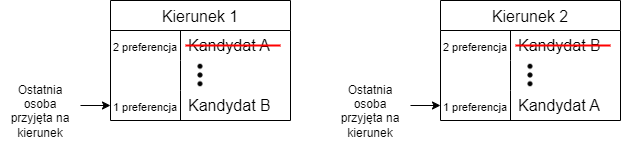

The diagram above was exported from draw.io. Its source (the exported page's mxGraphModel, read from the mxfile embedded in the PNG):
<mxGraphModel dx="1808" dy="626" grid="1" gridSize="10" guides="1" tooltips="1" connect="1" arrows="1" fold="1" page="1" pageScale="1" pageWidth="827" pageHeight="1169" math="0" shadow="0">
  <root>
    <mxCell id="0" />
    <mxCell id="1" parent="0" />
    <mxCell id="uZR4xmGE3PbE84iwXI2c-5" value="Kierunek 1" style="shape=table;startSize=30;container=1;collapsible=0;childLayout=tableLayout;fixedRows=1;rowLines=0;fontStyle=0;strokeColor=default;fontSize=16;" vertex="1" parent="1">
      <mxGeometry x="80" y="40" width="180" height="120" as="geometry" />
    </mxCell>
    <mxCell id="uZR4xmGE3PbE84iwXI2c-6" value="" style="shape=tableRow;horizontal=0;startSize=0;swimlaneHead=0;swimlaneBody=0;top=0;left=0;bottom=0;right=0;collapsible=0;dropTarget=0;fillColor=none;points=[[0,0.5],[1,0.5]];portConstraint=eastwest;strokeColor=inherit;fontSize=16;" vertex="1" parent="uZR4xmGE3PbE84iwXI2c-5">
      <mxGeometry y="30" width="180" height="30" as="geometry" />
    </mxCell>
    <mxCell id="uZR4xmGE3PbE84iwXI2c-7" value="&lt;font style=&quot;font-size: 11px;&quot;&gt;2 preferencja&lt;/font&gt;" style="shape=partialRectangle;html=1;whiteSpace=wrap;connectable=0;fillColor=none;top=0;left=0;bottom=0;right=0;overflow=hidden;pointerEvents=1;strokeColor=inherit;fontSize=16;" vertex="1" parent="uZR4xmGE3PbE84iwXI2c-6">
      <mxGeometry width="70" height="30" as="geometry">
        <mxRectangle width="70" height="30" as="alternateBounds" />
      </mxGeometry>
    </mxCell>
    <mxCell id="uZR4xmGE3PbE84iwXI2c-8" value="Kandydat A" style="shape=partialRectangle;html=1;whiteSpace=wrap;connectable=0;fillColor=none;top=0;left=0;bottom=0;right=0;align=left;spacingLeft=6;overflow=hidden;strokeColor=inherit;fontSize=16;" vertex="1" parent="uZR4xmGE3PbE84iwXI2c-6">
      <mxGeometry x="70" width="110" height="30" as="geometry">
        <mxRectangle width="110" height="30" as="alternateBounds" />
      </mxGeometry>
    </mxCell>
    <mxCell id="uZR4xmGE3PbE84iwXI2c-9" value="" style="shape=tableRow;horizontal=0;startSize=0;swimlaneHead=0;swimlaneBody=0;top=0;left=0;bottom=0;right=0;collapsible=0;dropTarget=0;fillColor=none;points=[[0,0.5],[1,0.5]];portConstraint=eastwest;strokeColor=inherit;fontSize=16;" vertex="1" parent="uZR4xmGE3PbE84iwXI2c-5">
      <mxGeometry y="60" width="180" height="30" as="geometry" />
    </mxCell>
    <mxCell id="uZR4xmGE3PbE84iwXI2c-10" value="" style="shape=partialRectangle;html=1;whiteSpace=wrap;connectable=0;fillColor=none;top=0;left=0;bottom=0;right=0;overflow=hidden;strokeColor=inherit;fontSize=16;" vertex="1" parent="uZR4xmGE3PbE84iwXI2c-9">
      <mxGeometry width="70" height="30" as="geometry">
        <mxRectangle width="70" height="30" as="alternateBounds" />
      </mxGeometry>
    </mxCell>
    <mxCell id="uZR4xmGE3PbE84iwXI2c-11" value="" style="shape=partialRectangle;html=1;whiteSpace=wrap;connectable=0;fillColor=none;top=0;left=0;bottom=0;right=0;align=left;spacingLeft=6;overflow=hidden;strokeColor=inherit;fontSize=16;" vertex="1" parent="uZR4xmGE3PbE84iwXI2c-9">
      <mxGeometry x="70" width="110" height="30" as="geometry">
        <mxRectangle width="110" height="30" as="alternateBounds" />
      </mxGeometry>
    </mxCell>
    <mxCell id="uZR4xmGE3PbE84iwXI2c-12" value="" style="shape=tableRow;horizontal=0;startSize=0;swimlaneHead=0;swimlaneBody=0;top=0;left=0;bottom=0;right=0;collapsible=0;dropTarget=0;fillColor=none;points=[[0,0.5],[1,0.5]];portConstraint=eastwest;strokeColor=inherit;fontSize=16;" vertex="1" parent="uZR4xmGE3PbE84iwXI2c-5">
      <mxGeometry y="90" width="180" height="30" as="geometry" />
    </mxCell>
    <mxCell id="uZR4xmGE3PbE84iwXI2c-13" value="&lt;font style=&quot;font-size: 11px;&quot;&gt;1 preferencja&lt;/font&gt;" style="shape=partialRectangle;html=1;whiteSpace=wrap;connectable=0;fillColor=none;top=0;left=0;bottom=0;right=0;overflow=hidden;strokeColor=inherit;fontSize=16;" vertex="1" parent="uZR4xmGE3PbE84iwXI2c-12">
      <mxGeometry width="70" height="30" as="geometry">
        <mxRectangle width="70" height="30" as="alternateBounds" />
      </mxGeometry>
    </mxCell>
    <mxCell id="uZR4xmGE3PbE84iwXI2c-14" value="Kandydat B" style="shape=partialRectangle;html=1;whiteSpace=wrap;connectable=0;fillColor=none;top=0;left=0;bottom=0;right=0;align=left;spacingLeft=6;overflow=hidden;strokeColor=inherit;fontSize=16;" vertex="1" parent="uZR4xmGE3PbE84iwXI2c-12">
      <mxGeometry x="70" width="110" height="30" as="geometry">
        <mxRectangle width="110" height="30" as="alternateBounds" />
      </mxGeometry>
    </mxCell>
    <mxCell id="uZR4xmGE3PbE84iwXI2c-16" value="" style="shape=image;html=1;verticalAlign=top;verticalLabelPosition=bottom;labelBackgroundColor=#ffffff;imageAspect=0;aspect=fixed;image=https://cdn0.iconfinder.com/data/icons/evericons-24px-vol-1/24/more-vertical-128.png" vertex="1" parent="1">
      <mxGeometry x="155" y="100" width="30" height="30" as="geometry" />
    </mxCell>
    <mxCell id="uZR4xmGE3PbE84iwXI2c-44" value="" style="endArrow=classic;html=1;rounded=0;entryX=0;entryY=0.5;entryDx=0;entryDy=0;" edge="1" parent="1" target="uZR4xmGE3PbE84iwXI2c-12">
      <mxGeometry width="50" height="50" relative="1" as="geometry">
        <mxPoint x="50" y="145" as="sourcePoint" />
        <mxPoint x="60" y="140" as="targetPoint" />
      </mxGeometry>
    </mxCell>
    <UserObject label="Ostatnia osoba przyjęta na kierunek" placeholders="1" name="Variable" id="uZR4xmGE3PbE84iwXI2c-46">
      <mxCell style="text;html=1;strokeColor=none;fillColor=none;align=center;verticalAlign=middle;whiteSpace=wrap;overflow=hidden;" vertex="1" parent="1">
        <mxGeometry x="-30" y="120" width="80" height="60" as="geometry" />
      </mxCell>
    </UserObject>
    <mxCell id="uZR4xmGE3PbE84iwXI2c-47" value="Kierunek 2" style="shape=table;startSize=30;container=1;collapsible=0;childLayout=tableLayout;fixedRows=1;rowLines=0;fontStyle=0;strokeColor=default;fontSize=16;" vertex="1" parent="1">
      <mxGeometry x="410" y="40" width="180" height="120" as="geometry" />
    </mxCell>
    <mxCell id="uZR4xmGE3PbE84iwXI2c-48" value="" style="shape=tableRow;horizontal=0;startSize=0;swimlaneHead=0;swimlaneBody=0;top=0;left=0;bottom=0;right=0;collapsible=0;dropTarget=0;fillColor=none;points=[[0,0.5],[1,0.5]];portConstraint=eastwest;strokeColor=inherit;fontSize=16;" vertex="1" parent="uZR4xmGE3PbE84iwXI2c-47">
      <mxGeometry y="30" width="180" height="30" as="geometry" />
    </mxCell>
    <mxCell id="uZR4xmGE3PbE84iwXI2c-49" value="&lt;font style=&quot;font-size: 11px;&quot;&gt;2 preferencja&lt;/font&gt;" style="shape=partialRectangle;html=1;whiteSpace=wrap;connectable=0;fillColor=none;top=0;left=0;bottom=0;right=0;overflow=hidden;pointerEvents=1;strokeColor=inherit;fontSize=16;" vertex="1" parent="uZR4xmGE3PbE84iwXI2c-48">
      <mxGeometry width="70" height="30" as="geometry">
        <mxRectangle width="70" height="30" as="alternateBounds" />
      </mxGeometry>
    </mxCell>
    <mxCell id="uZR4xmGE3PbE84iwXI2c-50" value="Kandydat B" style="shape=partialRectangle;html=1;whiteSpace=wrap;connectable=0;fillColor=none;top=0;left=0;bottom=0;right=0;align=left;spacingLeft=6;overflow=hidden;strokeColor=inherit;fontSize=16;" vertex="1" parent="uZR4xmGE3PbE84iwXI2c-48">
      <mxGeometry x="70" width="110" height="30" as="geometry">
        <mxRectangle width="110" height="30" as="alternateBounds" />
      </mxGeometry>
    </mxCell>
    <mxCell id="uZR4xmGE3PbE84iwXI2c-51" value="" style="shape=tableRow;horizontal=0;startSize=0;swimlaneHead=0;swimlaneBody=0;top=0;left=0;bottom=0;right=0;collapsible=0;dropTarget=0;fillColor=none;points=[[0,0.5],[1,0.5]];portConstraint=eastwest;strokeColor=inherit;fontSize=16;" vertex="1" parent="uZR4xmGE3PbE84iwXI2c-47">
      <mxGeometry y="60" width="180" height="30" as="geometry" />
    </mxCell>
    <mxCell id="uZR4xmGE3PbE84iwXI2c-52" value="" style="shape=partialRectangle;html=1;whiteSpace=wrap;connectable=0;fillColor=none;top=0;left=0;bottom=0;right=0;overflow=hidden;strokeColor=inherit;fontSize=16;" vertex="1" parent="uZR4xmGE3PbE84iwXI2c-51">
      <mxGeometry width="70" height="30" as="geometry">
        <mxRectangle width="70" height="30" as="alternateBounds" />
      </mxGeometry>
    </mxCell>
    <mxCell id="uZR4xmGE3PbE84iwXI2c-53" value="" style="shape=partialRectangle;html=1;whiteSpace=wrap;connectable=0;fillColor=none;top=0;left=0;bottom=0;right=0;align=left;spacingLeft=6;overflow=hidden;strokeColor=inherit;fontSize=16;" vertex="1" parent="uZR4xmGE3PbE84iwXI2c-51">
      <mxGeometry x="70" width="110" height="30" as="geometry">
        <mxRectangle width="110" height="30" as="alternateBounds" />
      </mxGeometry>
    </mxCell>
    <mxCell id="uZR4xmGE3PbE84iwXI2c-54" value="" style="shape=tableRow;horizontal=0;startSize=0;swimlaneHead=0;swimlaneBody=0;top=0;left=0;bottom=0;right=0;collapsible=0;dropTarget=0;fillColor=none;points=[[0,0.5],[1,0.5]];portConstraint=eastwest;strokeColor=inherit;fontSize=16;" vertex="1" parent="uZR4xmGE3PbE84iwXI2c-47">
      <mxGeometry y="90" width="180" height="30" as="geometry" />
    </mxCell>
    <mxCell id="uZR4xmGE3PbE84iwXI2c-55" value="&lt;font style=&quot;font-size: 11px;&quot;&gt;1 preferencja&lt;/font&gt;" style="shape=partialRectangle;html=1;whiteSpace=wrap;connectable=0;fillColor=none;top=0;left=0;bottom=0;right=0;overflow=hidden;strokeColor=inherit;fontSize=16;" vertex="1" parent="uZR4xmGE3PbE84iwXI2c-54">
      <mxGeometry width="70" height="30" as="geometry">
        <mxRectangle width="70" height="30" as="alternateBounds" />
      </mxGeometry>
    </mxCell>
    <mxCell id="uZR4xmGE3PbE84iwXI2c-56" value="Kandydat A" style="shape=partialRectangle;html=1;whiteSpace=wrap;connectable=0;fillColor=none;top=0;left=0;bottom=0;right=0;align=left;spacingLeft=6;overflow=hidden;strokeColor=inherit;fontSize=16;" vertex="1" parent="uZR4xmGE3PbE84iwXI2c-54">
      <mxGeometry x="70" width="110" height="30" as="geometry">
        <mxRectangle width="110" height="30" as="alternateBounds" />
      </mxGeometry>
    </mxCell>
    <mxCell id="uZR4xmGE3PbE84iwXI2c-57" value="" style="shape=image;html=1;verticalAlign=top;verticalLabelPosition=bottom;labelBackgroundColor=#ffffff;imageAspect=0;aspect=fixed;image=https://cdn0.iconfinder.com/data/icons/evericons-24px-vol-1/24/more-vertical-128.png" vertex="1" parent="1">
      <mxGeometry x="485" y="100" width="30" height="30" as="geometry" />
    </mxCell>
    <mxCell id="uZR4xmGE3PbE84iwXI2c-58" value="" style="endArrow=classic;html=1;rounded=0;entryX=0;entryY=0.5;entryDx=0;entryDy=0;" edge="1" parent="1" target="uZR4xmGE3PbE84iwXI2c-54">
      <mxGeometry width="50" height="50" relative="1" as="geometry">
        <mxPoint x="380" y="145" as="sourcePoint" />
        <mxPoint x="390" y="140" as="targetPoint" />
      </mxGeometry>
    </mxCell>
    <UserObject label="Ostatnia osoba przyjęta na kierunek" placeholders="1" name="Variable" id="uZR4xmGE3PbE84iwXI2c-59">
      <mxCell style="text;html=1;strokeColor=none;fillColor=none;align=center;verticalAlign=middle;whiteSpace=wrap;overflow=hidden;" vertex="1" parent="1">
        <mxGeometry x="300" y="120" width="80" height="60" as="geometry" />
      </mxCell>
    </UserObject>
    <mxCell id="uZR4xmGE3PbE84iwXI2c-60" value="" style="line;strokeWidth=2;html=1;strokeColor=#FF0000;" vertex="1" parent="1">
      <mxGeometry x="155" y="80" width="95" height="10" as="geometry" />
    </mxCell>
    <mxCell id="uZR4xmGE3PbE84iwXI2c-61" value="" style="line;strokeWidth=2;html=1;strokeColor=#FF0000;" vertex="1" parent="1">
      <mxGeometry x="485" y="80" width="95" height="10" as="geometry" />
    </mxCell>
  </root>
</mxGraphModel>